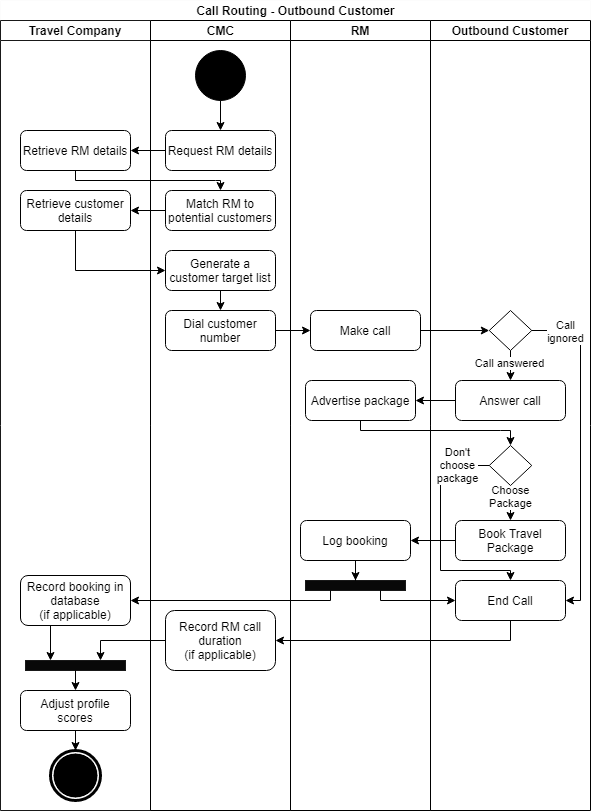

The diagram above was exported from draw.io. Its source (the exported page's mxGraphModel, read from the mxfile embedded in the PNG):
<mxGraphModel dx="1022" dy="-381" grid="1" gridSize="10" guides="1" tooltips="1" connect="1" arrows="1" fold="1" page="1" pageScale="1" pageWidth="1100" pageHeight="850" math="0" shadow="0">
  <root>
    <mxCell id="0" />
    <mxCell id="1" parent="0" />
    <mxCell id="0wMN8iYeEvPjwyQpwgpM-1" value="Call Routing - Outbound Customer" style="swimlane;html=1;childLayout=stackLayout;resizeParent=1;resizeParentMax=0;startSize=20;fillColor=#FFFFFF;strokeColor=#FCFCFC;" parent="1" vertex="1">
      <mxGeometry y="850" width="590" height="810" as="geometry" />
    </mxCell>
    <mxCell id="0wMN8iYeEvPjwyQpwgpM-4" value="Travel Company" style="swimlane;startSize=20;strokeColor=#191919;fillColor=#FFFFFF;" parent="0wMN8iYeEvPjwyQpwgpM-1" vertex="1">
      <mxGeometry y="20" width="150" height="790" as="geometry" />
    </mxCell>
    <mxCell id="0wMN8iYeEvPjwyQpwgpM-54" value="" style="rounded=0;whiteSpace=wrap;html=1;strokeColor=#191919;fillColor=#080808;" parent="0wMN8iYeEvPjwyQpwgpM-4" vertex="1">
      <mxGeometry x="25" y="640" width="100" height="10" as="geometry" />
    </mxCell>
    <mxCell id="ZFau7F9-RE9h0oOdhvS2-6" value="Retrieve customer details" style="shape=ext;rounded=1;html=1;whiteSpace=wrap;fillColor=#FFFFFF;" parent="0wMN8iYeEvPjwyQpwgpM-4" vertex="1">
      <mxGeometry x="20" y="170" width="110" height="40" as="geometry" />
    </mxCell>
    <mxCell id="0wMN8iYeEvPjwyQpwgpM-58" style="edgeStyle=orthogonalEdgeStyle;rounded=0;orthogonalLoop=1;jettySize=auto;html=1;exitX=0.5;exitY=1;exitDx=0;exitDy=0;entryX=0.5;entryY=0;entryDx=0;entryDy=0;" parent="0wMN8iYeEvPjwyQpwgpM-4" source="0wMN8iYeEvPjwyQpwgpM-54" target="0wMN8iYeEvPjwyQpwgpM-7" edge="1">
      <mxGeometry relative="1" as="geometry" />
    </mxCell>
    <mxCell id="ZFau7F9-RE9h0oOdhvS2-1" value="Retrieve RM details" style="shape=ext;rounded=1;html=1;whiteSpace=wrap;fillColor=#FFFFFF;" parent="0wMN8iYeEvPjwyQpwgpM-4" vertex="1">
      <mxGeometry x="20" y="110" width="110" height="40" as="geometry" />
    </mxCell>
    <mxCell id="0wMN8iYeEvPjwyQpwgpM-5" style="edgeStyle=orthogonalEdgeStyle;rounded=0;orthogonalLoop=1;jettySize=auto;html=1;exitX=0.5;exitY=1;exitDx=0;exitDy=0;entryX=0.5;entryY=0;entryDx=0;entryDy=0;" parent="0wMN8iYeEvPjwyQpwgpM-4" source="0wMN8iYeEvPjwyQpwgpM-7" target="0wMN8iYeEvPjwyQpwgpM-6" edge="1">
      <mxGeometry relative="1" as="geometry" />
    </mxCell>
    <mxCell id="0wMN8iYeEvPjwyQpwgpM-7" value="Adjust profile scores" style="shape=ext;rounded=1;html=1;whiteSpace=wrap;fillColor=#FFFFFF;" parent="0wMN8iYeEvPjwyQpwgpM-4" vertex="1">
      <mxGeometry x="20" y="670" width="110" height="40" as="geometry" />
    </mxCell>
    <mxCell id="0wMN8iYeEvPjwyQpwgpM-6" value="" style="shape=mxgraph.bpmn.shape;html=1;verticalLabelPosition=bottom;labelBackgroundColor=#ffffff;verticalAlign=top;align=center;perimeter=ellipsePerimeter;outlineConnect=0;outline=end;symbol=terminate;fillColor=#FFFFFF;" parent="0wMN8iYeEvPjwyQpwgpM-4" vertex="1">
      <mxGeometry x="50" y="730" width="50" height="50" as="geometry" />
    </mxCell>
    <mxCell id="0wMN8iYeEvPjwyQpwgpM-55" style="edgeStyle=orthogonalEdgeStyle;rounded=0;orthogonalLoop=1;jettySize=auto;html=1;exitX=0.5;exitY=1;exitDx=0;exitDy=0;entryX=0.25;entryY=0;entryDx=0;entryDy=0;" parent="0wMN8iYeEvPjwyQpwgpM-4" source="0wMN8iYeEvPjwyQpwgpM-3" target="0wMN8iYeEvPjwyQpwgpM-54" edge="1">
      <mxGeometry relative="1" as="geometry">
        <Array as="points">
          <mxPoint x="50" y="605" />
        </Array>
      </mxGeometry>
    </mxCell>
    <mxCell id="0wMN8iYeEvPjwyQpwgpM-3" value="Record booking in database&lt;br&gt;(if applicable)" style="rounded=1;whiteSpace=wrap;html=1;fillColor=#FFFFFF;" parent="0wMN8iYeEvPjwyQpwgpM-4" vertex="1">
      <mxGeometry x="20" y="555" width="110" height="50" as="geometry" />
    </mxCell>
    <mxCell id="0wMN8iYeEvPjwyQpwgpM-18" value="" style="edgeStyle=orthogonalEdgeStyle;rounded=0;orthogonalLoop=1;jettySize=auto;html=1;entryX=0;entryY=0.5;entryDx=0;entryDy=0;" parent="0wMN8iYeEvPjwyQpwgpM-1" source="0wMN8iYeEvPjwyQpwgpM-12" target="0wMN8iYeEvPjwyQpwgpM-29" edge="1">
      <mxGeometry relative="1" as="geometry">
        <mxPoint x="190" y="290" as="targetPoint" />
      </mxGeometry>
    </mxCell>
    <mxCell id="0wMN8iYeEvPjwyQpwgpM-19" style="edgeStyle=orthogonalEdgeStyle;rounded=0;orthogonalLoop=1;jettySize=auto;html=1;exitX=1;exitY=0.5;exitDx=0;exitDy=0;entryX=0;entryY=0.5;entryDx=0;entryDy=0;" parent="0wMN8iYeEvPjwyQpwgpM-1" source="0wMN8iYeEvPjwyQpwgpM-29" target="0wMN8iYeEvPjwyQpwgpM-36" edge="1">
      <mxGeometry relative="1" as="geometry" />
    </mxCell>
    <mxCell id="0wMN8iYeEvPjwyQpwgpM-21" style="edgeStyle=orthogonalEdgeStyle;rounded=0;orthogonalLoop=1;jettySize=auto;html=1;exitX=0;exitY=0.5;exitDx=0;exitDy=0;entryX=1;entryY=0.5;entryDx=0;entryDy=0;" parent="0wMN8iYeEvPjwyQpwgpM-1" source="0wMN8iYeEvPjwyQpwgpM-40" target="0wMN8iYeEvPjwyQpwgpM-31" edge="1">
      <mxGeometry relative="1" as="geometry" />
    </mxCell>
    <mxCell id="0wMN8iYeEvPjwyQpwgpM-8" value="CMC" style="swimlane;html=1;startSize=20;" parent="0wMN8iYeEvPjwyQpwgpM-1" vertex="1">
      <mxGeometry x="150" y="20" width="140" height="790" as="geometry" />
    </mxCell>
    <mxCell id="0wMN8iYeEvPjwyQpwgpM-9" style="edgeStyle=orthogonalEdgeStyle;rounded=0;orthogonalLoop=1;jettySize=auto;html=1;exitX=0.5;exitY=1;exitDx=0;exitDy=0;entryX=0.5;entryY=0;entryDx=0;entryDy=0;" parent="0wMN8iYeEvPjwyQpwgpM-8" source="0wMN8iYeEvPjwyQpwgpM-10" target="0wMN8iYeEvPjwyQpwgpM-14" edge="1">
      <mxGeometry relative="1" as="geometry" />
    </mxCell>
    <mxCell id="0wMN8iYeEvPjwyQpwgpM-12" value="Dial customer number" style="shape=ext;rounded=1;html=1;whiteSpace=wrap;fillColor=#FFFFFF;" parent="0wMN8iYeEvPjwyQpwgpM-8" vertex="1">
      <mxGeometry x="15" y="290" width="110" height="40" as="geometry" />
    </mxCell>
    <mxCell id="JOwR0CNawGlfkUVZCgUp-1" style="edgeStyle=orthogonalEdgeStyle;rounded=0;orthogonalLoop=1;jettySize=auto;html=1;exitX=0.5;exitY=1;exitDx=0;exitDy=0;entryX=0.5;entryY=0;entryDx=0;entryDy=0;" parent="0wMN8iYeEvPjwyQpwgpM-8" source="0wMN8iYeEvPjwyQpwgpM-13" target="0wMN8iYeEvPjwyQpwgpM-12" edge="1">
      <mxGeometry relative="1" as="geometry" />
    </mxCell>
    <mxCell id="0wMN8iYeEvPjwyQpwgpM-13" value="Generate a customer target list" style="shape=ext;rounded=1;html=1;whiteSpace=wrap;fillColor=#FFFFFF;" parent="0wMN8iYeEvPjwyQpwgpM-8" vertex="1">
      <mxGeometry x="15" y="230" width="110" height="40" as="geometry" />
    </mxCell>
    <mxCell id="ZFau7F9-RE9h0oOdhvS2-4" value="Match RM to potential customers" style="shape=ext;rounded=1;html=1;whiteSpace=wrap;fillColor=#FFFFFF;" parent="0wMN8iYeEvPjwyQpwgpM-8" vertex="1">
      <mxGeometry x="15" y="170" width="110" height="40" as="geometry" />
    </mxCell>
    <mxCell id="0wMN8iYeEvPjwyQpwgpM-10" value="" style="shape=mxgraph.bpmn.shape;html=1;verticalLabelPosition=bottom;labelBackgroundColor=#ffffff;verticalAlign=top;align=center;perimeter=ellipsePerimeter;outlineConnect=0;outline=standard;symbol=general;fillColor=#000000;" parent="0wMN8iYeEvPjwyQpwgpM-8" vertex="1">
      <mxGeometry x="45" y="30" width="50" height="50" as="geometry" />
    </mxCell>
    <mxCell id="0wMN8iYeEvPjwyQpwgpM-14" value="Request RM details" style="shape=ext;rounded=1;html=1;whiteSpace=wrap;fillColor=#FFFFFF;" parent="0wMN8iYeEvPjwyQpwgpM-8" vertex="1">
      <mxGeometry x="15" y="110" width="110" height="40" as="geometry" />
    </mxCell>
    <mxCell id="0wMN8iYeEvPjwyQpwgpM-11" value="Record RM call duration&lt;br&gt;(if applicable)" style="shape=ext;rounded=1;html=1;whiteSpace=wrap;fillColor=#FFFFFF;" parent="0wMN8iYeEvPjwyQpwgpM-8" vertex="1">
      <mxGeometry x="15" y="590" width="110" height="60" as="geometry" />
    </mxCell>
    <mxCell id="0wMN8iYeEvPjwyQpwgpM-27" value="RM" style="swimlane;startSize=20;fillColor=#FFFFFF;" parent="0wMN8iYeEvPjwyQpwgpM-1" vertex="1">
      <mxGeometry x="290" y="20" width="140" height="790" as="geometry" />
    </mxCell>
    <mxCell id="0wMN8iYeEvPjwyQpwgpM-47" value="" style="rounded=0;whiteSpace=wrap;html=1;strokeColor=#191919;fillColor=#080808;" parent="0wMN8iYeEvPjwyQpwgpM-27" vertex="1">
      <mxGeometry x="15" y="560" width="100" height="10" as="geometry" />
    </mxCell>
    <mxCell id="0wMN8iYeEvPjwyQpwgpM-31" value="Log booking" style="rounded=1;whiteSpace=wrap;html=1;fillColor=#FFFFFF;" parent="0wMN8iYeEvPjwyQpwgpM-27" vertex="1">
      <mxGeometry x="10" y="500" width="110" height="40" as="geometry" />
    </mxCell>
    <mxCell id="0wMN8iYeEvPjwyQpwgpM-30" value="Advertise package" style="rounded=1;whiteSpace=wrap;html=1;fillColor=#FFFFFF;" parent="0wMN8iYeEvPjwyQpwgpM-27" vertex="1">
      <mxGeometry x="15" y="360" width="110" height="40" as="geometry" />
    </mxCell>
    <mxCell id="0wMN8iYeEvPjwyQpwgpM-29" value="Make call" style="shape=ext;rounded=1;html=1;whiteSpace=wrap;fillColor=#FFFFFF;" parent="0wMN8iYeEvPjwyQpwgpM-27" vertex="1">
      <mxGeometry x="20" y="290" width="110" height="40" as="geometry" />
    </mxCell>
    <mxCell id="0wMN8iYeEvPjwyQpwgpM-49" style="edgeStyle=orthogonalEdgeStyle;rounded=0;orthogonalLoop=1;jettySize=auto;html=1;entryX=0.5;entryY=0;entryDx=0;entryDy=0;" parent="0wMN8iYeEvPjwyQpwgpM-27" source="0wMN8iYeEvPjwyQpwgpM-31" target="0wMN8iYeEvPjwyQpwgpM-47" edge="1">
      <mxGeometry relative="1" as="geometry" />
    </mxCell>
    <mxCell id="0wMN8iYeEvPjwyQpwgpM-32" value="Outbound Customer" style="swimlane;startSize=20;fillColor=#FFFFFF;" parent="0wMN8iYeEvPjwyQpwgpM-1" vertex="1">
      <mxGeometry x="430" y="20" width="160" height="790" as="geometry" />
    </mxCell>
    <mxCell id="0wMN8iYeEvPjwyQpwgpM-33" value="Choose&lt;br&gt;Package" style="edgeStyle=orthogonalEdgeStyle;rounded=0;orthogonalLoop=1;jettySize=auto;html=1;exitX=0.5;exitY=1;exitDx=0;exitDy=0;entryX=0.5;entryY=0;entryDx=0;entryDy=0;" parent="0wMN8iYeEvPjwyQpwgpM-32" source="0wMN8iYeEvPjwyQpwgpM-44" target="0wMN8iYeEvPjwyQpwgpM-40" edge="1">
      <mxGeometry x="-0.3714" relative="1" as="geometry">
        <mxPoint as="offset" />
      </mxGeometry>
    </mxCell>
    <mxCell id="0wMN8iYeEvPjwyQpwgpM-34" style="edgeStyle=orthogonalEdgeStyle;rounded=0;orthogonalLoop=1;jettySize=auto;html=1;exitX=1;exitY=0.5;exitDx=0;exitDy=0;entryX=1;entryY=0.5;entryDx=0;entryDy=0;" parent="0wMN8iYeEvPjwyQpwgpM-32" source="0wMN8iYeEvPjwyQpwgpM-36" target="0wMN8iYeEvPjwyQpwgpM-43" edge="1">
      <mxGeometry relative="1" as="geometry">
        <Array as="points">
          <mxPoint x="150" y="310" />
          <mxPoint x="150" y="580" />
        </Array>
      </mxGeometry>
    </mxCell>
    <mxCell id="0wMN8iYeEvPjwyQpwgpM-35" value="Call&lt;br&gt;ignored" style="edgeLabel;html=1;align=center;verticalAlign=middle;resizable=0;points=[];" parent="0wMN8iYeEvPjwyQpwgpM-34" vertex="1" connectable="0">
      <mxGeometry x="-0.7513" relative="1" as="geometry">
        <mxPoint x="-9.11" as="offset" />
      </mxGeometry>
    </mxCell>
    <mxCell id="0wMN8iYeEvPjwyQpwgpM-40" value="Book Travel&lt;br&gt;Package" style="rounded=1;whiteSpace=wrap;html=1;fillColor=#FFFFFF;" parent="0wMN8iYeEvPjwyQpwgpM-32" vertex="1">
      <mxGeometry x="25" y="500" width="110" height="40" as="geometry" />
    </mxCell>
    <mxCell id="ZFau7F9-RE9h0oOdhvS2-13" style="edgeStyle=orthogonalEdgeStyle;rounded=0;orthogonalLoop=1;jettySize=auto;html=1;exitX=0;exitY=0.5;exitDx=0;exitDy=0;entryX=0.5;entryY=0;entryDx=0;entryDy=0;" parent="0wMN8iYeEvPjwyQpwgpM-32" source="0wMN8iYeEvPjwyQpwgpM-44" target="0wMN8iYeEvPjwyQpwgpM-43" edge="1">
      <mxGeometry relative="1" as="geometry">
        <Array as="points">
          <mxPoint x="10" y="445" />
          <mxPoint x="10" y="550" />
          <mxPoint x="80" y="550" />
        </Array>
      </mxGeometry>
    </mxCell>
    <mxCell id="ZFau7F9-RE9h0oOdhvS2-14" value="Don't&lt;br&gt;choose&lt;br&gt;package" style="edgeLabel;html=1;align=center;verticalAlign=middle;resizable=0;points=[];" parent="ZFau7F9-RE9h0oOdhvS2-13" vertex="1" connectable="0">
      <mxGeometry x="-0.6586" y="2" relative="1" as="geometry">
        <mxPoint x="7.96" y="-2.02" as="offset" />
      </mxGeometry>
    </mxCell>
    <mxCell id="0wMN8iYeEvPjwyQpwgpM-44" value="" style="rhombus;whiteSpace=wrap;html=1;fillColor=#FFFFFF;" parent="0wMN8iYeEvPjwyQpwgpM-32" vertex="1">
      <mxGeometry x="58.75" y="425" width="42.5" height="40" as="geometry" />
    </mxCell>
    <mxCell id="0wMN8iYeEvPjwyQpwgpM-37" value="Answer call" style="rounded=1;whiteSpace=wrap;html=1;fillColor=#FFFFFF;" parent="0wMN8iYeEvPjwyQpwgpM-32" vertex="1">
      <mxGeometry x="25" y="360" width="110" height="40" as="geometry" />
    </mxCell>
    <mxCell id="0wMN8iYeEvPjwyQpwgpM-36" value="" style="rhombus;whiteSpace=wrap;html=1;fillColor=#FFFFFF;" parent="0wMN8iYeEvPjwyQpwgpM-32" vertex="1">
      <mxGeometry x="58.75" y="290" width="42.5" height="40" as="geometry" />
    </mxCell>
    <mxCell id="0wMN8iYeEvPjwyQpwgpM-41" style="edgeStyle=orthogonalEdgeStyle;rounded=0;orthogonalLoop=1;jettySize=auto;html=1;exitX=0.5;exitY=1;exitDx=0;exitDy=0;entryX=0.5;entryY=0;entryDx=0;entryDy=0;" parent="0wMN8iYeEvPjwyQpwgpM-32" source="0wMN8iYeEvPjwyQpwgpM-36" target="0wMN8iYeEvPjwyQpwgpM-37" edge="1">
      <mxGeometry relative="1" as="geometry">
        <mxPoint x="80" y="330" as="targetPoint" />
      </mxGeometry>
    </mxCell>
    <mxCell id="0wMN8iYeEvPjwyQpwgpM-42" value="Call answered" style="edgeLabel;html=1;align=center;verticalAlign=middle;resizable=0;points=[];" parent="0wMN8iYeEvPjwyQpwgpM-41" vertex="1" connectable="0">
      <mxGeometry x="-0.2" y="-2" relative="1" as="geometry">
        <mxPoint as="offset" />
      </mxGeometry>
    </mxCell>
    <mxCell id="0wMN8iYeEvPjwyQpwgpM-43" value="End Call" style="rounded=1;whiteSpace=wrap;html=1;fillColor=#FFFFFF;" parent="0wMN8iYeEvPjwyQpwgpM-32" vertex="1">
      <mxGeometry x="25" y="560" width="110" height="40" as="geometry" />
    </mxCell>
    <mxCell id="0wMN8iYeEvPjwyQpwgpM-50" style="edgeStyle=orthogonalEdgeStyle;rounded=0;orthogonalLoop=1;jettySize=auto;html=1;exitX=0.75;exitY=1;exitDx=0;exitDy=0;entryX=0;entryY=0.5;entryDx=0;entryDy=0;" parent="0wMN8iYeEvPjwyQpwgpM-1" source="0wMN8iYeEvPjwyQpwgpM-47" target="0wMN8iYeEvPjwyQpwgpM-43" edge="1">
      <mxGeometry relative="1" as="geometry">
        <Array as="points">
          <mxPoint x="380" y="600" />
        </Array>
      </mxGeometry>
    </mxCell>
    <mxCell id="0wMN8iYeEvPjwyQpwgpM-52" style="edgeStyle=orthogonalEdgeStyle;rounded=0;orthogonalLoop=1;jettySize=auto;html=1;exitX=0.25;exitY=1;exitDx=0;exitDy=0;entryX=1;entryY=0.5;entryDx=0;entryDy=0;" parent="0wMN8iYeEvPjwyQpwgpM-1" source="0wMN8iYeEvPjwyQpwgpM-47" target="0wMN8iYeEvPjwyQpwgpM-3" edge="1">
      <mxGeometry relative="1" as="geometry">
        <Array as="points">
          <mxPoint x="330" y="600" />
        </Array>
      </mxGeometry>
    </mxCell>
    <mxCell id="ZFau7F9-RE9h0oOdhvS2-2" value="" style="edgeStyle=orthogonalEdgeStyle;rounded=0;orthogonalLoop=1;jettySize=auto;html=1;" parent="0wMN8iYeEvPjwyQpwgpM-1" source="0wMN8iYeEvPjwyQpwgpM-14" target="ZFau7F9-RE9h0oOdhvS2-1" edge="1">
      <mxGeometry relative="1" as="geometry" />
    </mxCell>
    <mxCell id="ZFau7F9-RE9h0oOdhvS2-5" value="" style="edgeStyle=orthogonalEdgeStyle;rounded=0;orthogonalLoop=1;jettySize=auto;html=1;exitX=0.5;exitY=1;exitDx=0;exitDy=0;" parent="0wMN8iYeEvPjwyQpwgpM-1" source="ZFau7F9-RE9h0oOdhvS2-1" target="ZFau7F9-RE9h0oOdhvS2-4" edge="1">
      <mxGeometry relative="1" as="geometry">
        <Array as="points">
          <mxPoint x="215" y="180" />
          <mxPoint x="360" y="180" />
        </Array>
      </mxGeometry>
    </mxCell>
    <mxCell id="ZFau7F9-RE9h0oOdhvS2-7" value="" style="edgeStyle=orthogonalEdgeStyle;rounded=0;orthogonalLoop=1;jettySize=auto;html=1;" parent="0wMN8iYeEvPjwyQpwgpM-1" source="ZFau7F9-RE9h0oOdhvS2-4" target="ZFau7F9-RE9h0oOdhvS2-6" edge="1">
      <mxGeometry relative="1" as="geometry" />
    </mxCell>
    <mxCell id="ZFau7F9-RE9h0oOdhvS2-9" style="edgeStyle=orthogonalEdgeStyle;rounded=0;orthogonalLoop=1;jettySize=auto;html=1;exitX=0.5;exitY=1;exitDx=0;exitDy=0;entryX=0;entryY=0.5;entryDx=0;entryDy=0;" parent="0wMN8iYeEvPjwyQpwgpM-1" source="ZFau7F9-RE9h0oOdhvS2-6" target="0wMN8iYeEvPjwyQpwgpM-13" edge="1">
      <mxGeometry relative="1" as="geometry" />
    </mxCell>
    <mxCell id="ZFau7F9-RE9h0oOdhvS2-11" style="edgeStyle=orthogonalEdgeStyle;rounded=0;orthogonalLoop=1;jettySize=auto;html=1;exitX=0;exitY=0.5;exitDx=0;exitDy=0;entryX=1;entryY=0.5;entryDx=0;entryDy=0;" parent="0wMN8iYeEvPjwyQpwgpM-1" source="0wMN8iYeEvPjwyQpwgpM-37" target="0wMN8iYeEvPjwyQpwgpM-30" edge="1">
      <mxGeometry relative="1" as="geometry" />
    </mxCell>
    <mxCell id="ZFau7F9-RE9h0oOdhvS2-12" style="edgeStyle=orthogonalEdgeStyle;rounded=0;orthogonalLoop=1;jettySize=auto;html=1;exitX=0.5;exitY=1;exitDx=0;exitDy=0;entryX=0.5;entryY=0;entryDx=0;entryDy=0;" parent="0wMN8iYeEvPjwyQpwgpM-1" source="0wMN8iYeEvPjwyQpwgpM-30" target="0wMN8iYeEvPjwyQpwgpM-44" edge="1">
      <mxGeometry relative="1" as="geometry">
        <Array as="points">
          <mxPoint x="500" y="430" />
          <mxPoint x="650" y="430" />
        </Array>
      </mxGeometry>
    </mxCell>
    <mxCell id="ZFau7F9-RE9h0oOdhvS2-18" style="edgeStyle=orthogonalEdgeStyle;rounded=0;orthogonalLoop=1;jettySize=auto;html=1;exitX=0;exitY=0.5;exitDx=0;exitDy=0;entryX=0.75;entryY=0;entryDx=0;entryDy=0;" parent="0wMN8iYeEvPjwyQpwgpM-1" source="0wMN8iYeEvPjwyQpwgpM-11" target="0wMN8iYeEvPjwyQpwgpM-54" edge="1">
      <mxGeometry relative="1" as="geometry" />
    </mxCell>
    <mxCell id="ZFau7F9-RE9h0oOdhvS2-19" style="edgeStyle=orthogonalEdgeStyle;rounded=0;orthogonalLoop=1;jettySize=auto;html=1;exitX=0.5;exitY=1;exitDx=0;exitDy=0;entryX=1;entryY=0.5;entryDx=0;entryDy=0;" parent="0wMN8iYeEvPjwyQpwgpM-1" source="0wMN8iYeEvPjwyQpwgpM-43" target="0wMN8iYeEvPjwyQpwgpM-11" edge="1">
      <mxGeometry relative="1" as="geometry" />
    </mxCell>
  </root>
</mxGraphModel>